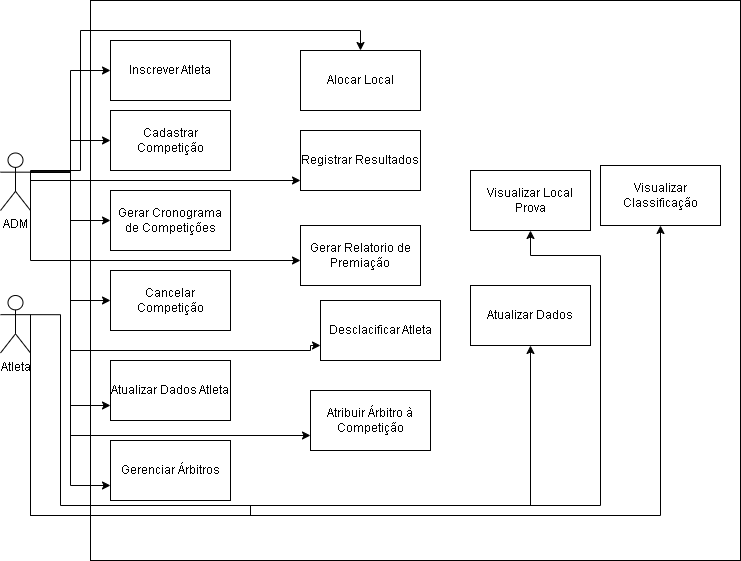

The diagram above was exported from draw.io. Its source (the exported page's mxGraphModel, read from the mxfile embedded in the PNG):
<mxGraphModel dx="1633" dy="755" grid="1" gridSize="10" guides="1" tooltips="1" connect="1" arrows="1" fold="1" page="1" pageScale="1" pageWidth="827" pageHeight="1169" math="0" shadow="0">
  <root>
    <mxCell id="0" />
    <mxCell id="1" parent="0" />
    <mxCell id="oG5Byz_JZasUh_4HlImS-1" value="" style="rounded=0;whiteSpace=wrap;html=1;" vertex="1" parent="1">
      <mxGeometry x="100" y="645" width="650" height="560" as="geometry" />
    </mxCell>
    <mxCell id="oG5Byz_JZasUh_4HlImS-2" style="edgeStyle=orthogonalEdgeStyle;rounded=0;orthogonalLoop=1;jettySize=auto;html=1;exitX=1;exitY=0.3333333333333333;exitDx=0;exitDy=0;exitPerimeter=0;entryX=0;entryY=0.5;entryDx=0;entryDy=0;" edge="1" parent="1" source="oG5Byz_JZasUh_4HlImS-13" target="oG5Byz_JZasUh_4HlImS-14">
      <mxGeometry relative="1" as="geometry" />
    </mxCell>
    <mxCell id="oG5Byz_JZasUh_4HlImS-3" style="edgeStyle=orthogonalEdgeStyle;rounded=0;orthogonalLoop=1;jettySize=auto;html=1;exitX=1;exitY=0.3333333333333333;exitDx=0;exitDy=0;exitPerimeter=0;entryX=0.5;entryY=0;entryDx=0;entryDy=0;" edge="1" parent="1" source="oG5Byz_JZasUh_4HlImS-13" target="oG5Byz_JZasUh_4HlImS-15">
      <mxGeometry relative="1" as="geometry">
        <Array as="points">
          <mxPoint x="40" y="815" />
          <mxPoint x="90" y="815" />
          <mxPoint x="90" y="675" />
          <mxPoint x="370" y="675" />
        </Array>
      </mxGeometry>
    </mxCell>
    <mxCell id="oG5Byz_JZasUh_4HlImS-4" style="edgeStyle=orthogonalEdgeStyle;rounded=0;orthogonalLoop=1;jettySize=auto;html=1;exitX=1;exitY=0.3333333333333333;exitDx=0;exitDy=0;exitPerimeter=0;entryX=0;entryY=0.5;entryDx=0;entryDy=0;" edge="1" parent="1" source="oG5Byz_JZasUh_4HlImS-13" target="oG5Byz_JZasUh_4HlImS-18">
      <mxGeometry relative="1" as="geometry" />
    </mxCell>
    <mxCell id="oG5Byz_JZasUh_4HlImS-5" style="edgeStyle=orthogonalEdgeStyle;rounded=0;orthogonalLoop=1;jettySize=auto;html=1;exitX=1;exitY=0.3333333333333333;exitDx=0;exitDy=0;exitPerimeter=0;" edge="1" parent="1" source="oG5Byz_JZasUh_4HlImS-13" target="oG5Byz_JZasUh_4HlImS-17">
      <mxGeometry relative="1" as="geometry">
        <Array as="points">
          <mxPoint x="40" y="905" />
        </Array>
      </mxGeometry>
    </mxCell>
    <mxCell id="oG5Byz_JZasUh_4HlImS-6" style="edgeStyle=orthogonalEdgeStyle;rounded=0;orthogonalLoop=1;jettySize=auto;html=1;exitX=1;exitY=0.3333333333333333;exitDx=0;exitDy=0;exitPerimeter=0;entryX=0;entryY=0.5;entryDx=0;entryDy=0;" edge="1" parent="1" source="oG5Byz_JZasUh_4HlImS-13" target="oG5Byz_JZasUh_4HlImS-19">
      <mxGeometry relative="1" as="geometry" />
    </mxCell>
    <mxCell id="oG5Byz_JZasUh_4HlImS-7" style="edgeStyle=orthogonalEdgeStyle;rounded=0;orthogonalLoop=1;jettySize=auto;html=1;exitX=1;exitY=0.3333333333333333;exitDx=0;exitDy=0;exitPerimeter=0;entryX=0;entryY=0.75;entryDx=0;entryDy=0;" edge="1" parent="1" source="oG5Byz_JZasUh_4HlImS-13" target="oG5Byz_JZasUh_4HlImS-20">
      <mxGeometry relative="1" as="geometry">
        <Array as="points">
          <mxPoint x="80" y="817" />
          <mxPoint x="80" y="995" />
          <mxPoint x="320" y="995" />
        </Array>
      </mxGeometry>
    </mxCell>
    <mxCell id="oG5Byz_JZasUh_4HlImS-8" style="edgeStyle=orthogonalEdgeStyle;rounded=0;orthogonalLoop=1;jettySize=auto;html=1;exitX=1;exitY=0.3333333333333333;exitDx=0;exitDy=0;exitPerimeter=0;entryX=0;entryY=0.75;entryDx=0;entryDy=0;" edge="1" parent="1" source="oG5Byz_JZasUh_4HlImS-13" target="oG5Byz_JZasUh_4HlImS-21">
      <mxGeometry relative="1" as="geometry" />
    </mxCell>
    <mxCell id="oG5Byz_JZasUh_4HlImS-9" style="edgeStyle=orthogonalEdgeStyle;rounded=0;orthogonalLoop=1;jettySize=auto;html=1;exitX=1;exitY=0.3333333333333333;exitDx=0;exitDy=0;exitPerimeter=0;entryX=0;entryY=0.75;entryDx=0;entryDy=0;" edge="1" parent="1" source="oG5Byz_JZasUh_4HlImS-13" target="oG5Byz_JZasUh_4HlImS-22">
      <mxGeometry relative="1" as="geometry">
        <Array as="points">
          <mxPoint x="80" y="817" />
          <mxPoint x="80" y="1080" />
        </Array>
      </mxGeometry>
    </mxCell>
    <mxCell id="oG5Byz_JZasUh_4HlImS-10" style="edgeStyle=orthogonalEdgeStyle;rounded=0;orthogonalLoop=1;jettySize=auto;html=1;exitX=1;exitY=0.3333333333333333;exitDx=0;exitDy=0;exitPerimeter=0;entryX=0;entryY=0.75;entryDx=0;entryDy=0;" edge="1" parent="1" source="oG5Byz_JZasUh_4HlImS-13" target="oG5Byz_JZasUh_4HlImS-23">
      <mxGeometry relative="1" as="geometry" />
    </mxCell>
    <mxCell id="oG5Byz_JZasUh_4HlImS-11" style="edgeStyle=orthogonalEdgeStyle;rounded=0;orthogonalLoop=1;jettySize=auto;html=1;exitX=1;exitY=0.3333333333333333;exitDx=0;exitDy=0;exitPerimeter=0;" edge="1" parent="1" source="oG5Byz_JZasUh_4HlImS-13" target="oG5Byz_JZasUh_4HlImS-24">
      <mxGeometry relative="1" as="geometry" />
    </mxCell>
    <mxCell id="oG5Byz_JZasUh_4HlImS-12" style="edgeStyle=orthogonalEdgeStyle;rounded=0;orthogonalLoop=1;jettySize=auto;html=1;exitX=1;exitY=0.3333333333333333;exitDx=0;exitDy=0;exitPerimeter=0;" edge="1" parent="1" source="oG5Byz_JZasUh_4HlImS-13" target="oG5Byz_JZasUh_4HlImS-16">
      <mxGeometry relative="1" as="geometry">
        <Array as="points">
          <mxPoint x="40" y="825" />
        </Array>
      </mxGeometry>
    </mxCell>
    <mxCell id="oG5Byz_JZasUh_4HlImS-13" value="ADM&lt;div&gt;&lt;br&gt;&lt;/div&gt;" style="shape=umlActor;verticalLabelPosition=bottom;verticalAlign=top;html=1;outlineConnect=0;" vertex="1" parent="1">
      <mxGeometry x="10" y="797.5" width="30" height="57.5" as="geometry" />
    </mxCell>
    <mxCell id="oG5Byz_JZasUh_4HlImS-14" value="Inscrever Atleta" style="rounded=0;whiteSpace=wrap;html=1;" vertex="1" parent="1">
      <mxGeometry x="120" y="685" width="120" height="60" as="geometry" />
    </mxCell>
    <mxCell id="oG5Byz_JZasUh_4HlImS-15" value="Alocar Local" style="rounded=0;whiteSpace=wrap;html=1;" vertex="1" parent="1">
      <mxGeometry x="310" y="695" width="120" height="60" as="geometry" />
    </mxCell>
    <mxCell id="oG5Byz_JZasUh_4HlImS-16" value="Registrar Resultados" style="rounded=0;whiteSpace=wrap;html=1;" vertex="1" parent="1">
      <mxGeometry x="310" y="775" width="120" height="60" as="geometry" />
    </mxCell>
    <mxCell id="oG5Byz_JZasUh_4HlImS-17" value="Gerar Relatorio de Premiação" style="rounded=0;whiteSpace=wrap;html=1;" vertex="1" parent="1">
      <mxGeometry x="310" y="870" width="120" height="60" as="geometry" />
    </mxCell>
    <mxCell id="oG5Byz_JZasUh_4HlImS-18" value="Gerar Cronograma de Competições" style="rounded=0;whiteSpace=wrap;html=1;" vertex="1" parent="1">
      <mxGeometry x="120" y="835" width="120" height="60" as="geometry" />
    </mxCell>
    <mxCell id="oG5Byz_JZasUh_4HlImS-19" value="Cancelar Competição" style="rounded=0;whiteSpace=wrap;html=1;" vertex="1" parent="1">
      <mxGeometry x="120" y="915" width="120" height="60" as="geometry" />
    </mxCell>
    <mxCell id="oG5Byz_JZasUh_4HlImS-20" value="Desclacificar Atleta" style="rounded=0;whiteSpace=wrap;html=1;" vertex="1" parent="1">
      <mxGeometry x="330" y="945" width="120" height="60" as="geometry" />
    </mxCell>
    <mxCell id="oG5Byz_JZasUh_4HlImS-21" value="Atualizar Dados Atleta" style="rounded=0;whiteSpace=wrap;html=1;" vertex="1" parent="1">
      <mxGeometry x="120" y="1005" width="120" height="60" as="geometry" />
    </mxCell>
    <mxCell id="oG5Byz_JZasUh_4HlImS-22" value="Atribuir Árbitro à Competição" style="rounded=0;whiteSpace=wrap;html=1;" vertex="1" parent="1">
      <mxGeometry x="320" y="1035" width="120" height="60" as="geometry" />
    </mxCell>
    <mxCell id="oG5Byz_JZasUh_4HlImS-23" value="Gerenciar Árbitros" style="rounded=0;whiteSpace=wrap;html=1;" vertex="1" parent="1">
      <mxGeometry x="120" y="1085" width="120" height="60" as="geometry" />
    </mxCell>
    <mxCell id="oG5Byz_JZasUh_4HlImS-24" value="Cadastrar Competição" style="rounded=0;whiteSpace=wrap;html=1;" vertex="1" parent="1">
      <mxGeometry x="120" y="755" width="120" height="60" as="geometry" />
    </mxCell>
    <mxCell id="oG5Byz_JZasUh_4HlImS-25" style="edgeStyle=orthogonalEdgeStyle;rounded=0;orthogonalLoop=1;jettySize=auto;html=1;exitX=1;exitY=0.3333333333333333;exitDx=0;exitDy=0;exitPerimeter=0;entryX=0.5;entryY=1;entryDx=0;entryDy=0;" edge="1" parent="1" source="oG5Byz_JZasUh_4HlImS-28" target="oG5Byz_JZasUh_4HlImS-29">
      <mxGeometry relative="1" as="geometry">
        <Array as="points">
          <mxPoint x="70" y="959" />
          <mxPoint x="70" y="1150" />
          <mxPoint x="610" y="1150" />
          <mxPoint x="610" y="900" />
          <mxPoint x="540" y="900" />
        </Array>
      </mxGeometry>
    </mxCell>
    <mxCell id="oG5Byz_JZasUh_4HlImS-26" style="edgeStyle=orthogonalEdgeStyle;rounded=0;orthogonalLoop=1;jettySize=auto;html=1;exitX=1;exitY=0.3333333333333333;exitDx=0;exitDy=0;exitPerimeter=0;entryX=0.5;entryY=1;entryDx=0;entryDy=0;" edge="1" parent="1" source="oG5Byz_JZasUh_4HlImS-28" target="oG5Byz_JZasUh_4HlImS-30">
      <mxGeometry relative="1" as="geometry">
        <Array as="points">
          <mxPoint x="40" y="1160" />
          <mxPoint x="670" y="1160" />
        </Array>
      </mxGeometry>
    </mxCell>
    <mxCell id="oG5Byz_JZasUh_4HlImS-27" style="edgeStyle=orthogonalEdgeStyle;rounded=0;orthogonalLoop=1;jettySize=auto;html=1;exitX=1;exitY=0.3333333333333333;exitDx=0;exitDy=0;exitPerimeter=0;entryX=0.5;entryY=1;entryDx=0;entryDy=0;" edge="1" parent="1" source="oG5Byz_JZasUh_4HlImS-28" target="oG5Byz_JZasUh_4HlImS-31">
      <mxGeometry relative="1" as="geometry">
        <Array as="points">
          <mxPoint x="40" y="1160" />
          <mxPoint x="260" y="1160" />
          <mxPoint x="260" y="1150" />
          <mxPoint x="540" y="1150" />
        </Array>
      </mxGeometry>
    </mxCell>
    <mxCell id="oG5Byz_JZasUh_4HlImS-28" value="&lt;div&gt;Atleta&lt;/div&gt;" style="shape=umlActor;verticalLabelPosition=bottom;verticalAlign=top;html=1;outlineConnect=0;" vertex="1" parent="1">
      <mxGeometry x="10" y="940" width="30" height="57.5" as="geometry" />
    </mxCell>
    <mxCell id="oG5Byz_JZasUh_4HlImS-29" value="Visualizar Local Prova" style="rounded=0;whiteSpace=wrap;html=1;" vertex="1" parent="1">
      <mxGeometry x="480" y="815" width="120" height="60" as="geometry" />
    </mxCell>
    <mxCell id="oG5Byz_JZasUh_4HlImS-30" value="Visualizar Classificação" style="rounded=0;whiteSpace=wrap;html=1;" vertex="1" parent="1">
      <mxGeometry x="610" y="810" width="120" height="60" as="geometry" />
    </mxCell>
    <mxCell id="oG5Byz_JZasUh_4HlImS-31" value="Atualizar Dados" style="rounded=0;whiteSpace=wrap;html=1;" vertex="1" parent="1">
      <mxGeometry x="480" y="930" width="120" height="60" as="geometry" />
    </mxCell>
  </root>
</mxGraphModel>